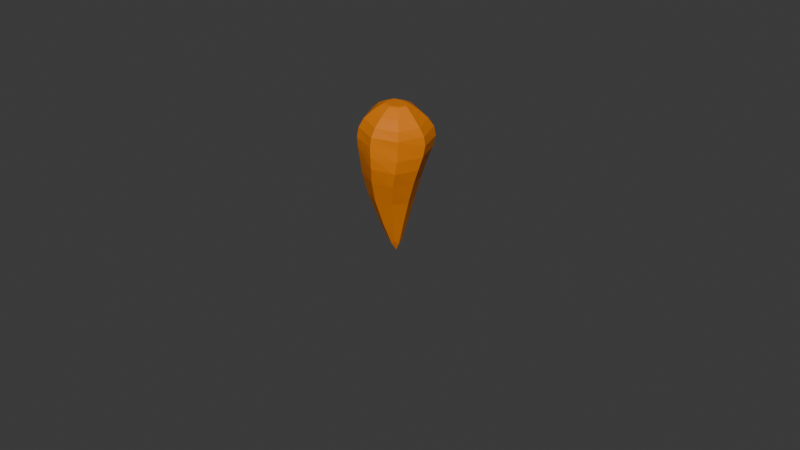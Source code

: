 # Source: carrot.blend  (saved by Blender 4.3.34; exported with 4.5.12 LTS)
import bpy
from mathutils import Matrix  # noqa: F401  (used for matrix-valued properties, if any)

bpy.ops.wm.read_factory_settings(use_empty=True)
scene = bpy.context.scene
scene.name = 'Scene'

# ---- collections
col_collection = bpy.data.collections.new('Collection'); scene.collection.children.link(col_collection)
col_growthstage_1 = bpy.data.collections.new('growthstage_1'); col_collection.children.link(col_growthstage_1)
col_growthstage_2 = bpy.data.collections.new('growthstage_2'); col_collection.children.link(col_growthstage_2)
col_growthstage_3 = bpy.data.collections.new('growthstage_3'); col_collection.children.link(col_growthstage_3)

# ---- materials (node trees are filled in below, after node groups)
mat_material = bpy.data.materials.new('Material')
mat_material.alpha_threshold = 0.0
mat_material.roughness = 0.5
mat_material.line_color = (0.0, 0.0, 0.0, 1.0)
mat_material_001 = bpy.data.materials.new('Material.001')
mat_material_004 = bpy.data.materials.new('Material.004')
mat_material_004.alpha_threshold = 0.0
mat_material_004.roughness = 0.5
mat_material_004.line_color = (0.0, 0.0, 0.0, 1.0)
mat_material_003 = bpy.data.materials.new('Material.003')
mat_material_005 = bpy.data.materials.new('Material.005')
mat_material_005.alpha_threshold = 0.0
mat_material_005.roughness = 0.5
mat_material_005.line_color = (0.0, 0.0, 0.0, 1.0)

# ---- material node trees
mat_material.use_nodes = True; mat_material.node_tree.nodes.clear()
_N = mat_material.node_tree.nodes; _L = mat_material.node_tree.links
n0 = _N.new('ShaderNodeOutputMaterial'); n0.name = 'Material Output'; n0.location = (300, 300)
n1 = _N.new('ShaderNodeBsdfPrincipled'); n1.name = 'Principled BSDF'; n1.location = (10, 300)
n1.inputs[0].default_value = (0.8001, 0.2146, 0.0, 1.0)
n1.inputs[3].default_value = 1.45
_L.new(n1.outputs[0], n0.inputs[0])
n0.is_active_output = True
mat_material_001.use_nodes = True; mat_material_001.node_tree.nodes.clear()
_N = mat_material_001.node_tree.nodes; _L = mat_material_001.node_tree.links
n0 = _N.new('ShaderNodeBsdfPrincipled'); n0.name = 'Principled BSDF'; n0.location = (10, 300)
n0.inputs[0].default_value = (0.01838, 0.8002, 0.0447, 1.0)
n1 = _N.new('ShaderNodeOutputMaterial'); n1.name = 'Material Output'; n1.location = (300, 300)
_L.new(n0.outputs[0], n1.inputs[0])
n1.is_active_output = True
mat_material_004.use_nodes = True; mat_material_004.node_tree.nodes.clear()
_N = mat_material_004.node_tree.nodes; _L = mat_material_004.node_tree.links
n0 = _N.new('ShaderNodeOutputMaterial'); n0.name = 'Material Output'; n0.location = (300, 300)
n1 = _N.new('ShaderNodeBsdfPrincipled'); n1.name = 'Principled BSDF'; n1.location = (10, 300)
n1.inputs[0].default_value = (0.8001, 0.2146, 0.0, 1.0)
n1.inputs[3].default_value = 1.45
_L.new(n1.outputs[0], n0.inputs[0])
n0.is_active_output = True
mat_material_003.use_nodes = True; mat_material_003.node_tree.nodes.clear()
_N = mat_material_003.node_tree.nodes; _L = mat_material_003.node_tree.links
n0 = _N.new('ShaderNodeBsdfPrincipled'); n0.name = 'Principled BSDF'; n0.location = (10, 300)
n0.inputs[0].default_value = (0.01838, 0.8002, 0.0447, 1.0)
n1 = _N.new('ShaderNodeOutputMaterial'); n1.name = 'Material Output'; n1.location = (300, 300)
_L.new(n0.outputs[0], n1.inputs[0])
n1.is_active_output = True
mat_material_005.use_nodes = True; mat_material_005.node_tree.nodes.clear()
_N = mat_material_005.node_tree.nodes; _L = mat_material_005.node_tree.links
n0 = _N.new('ShaderNodeOutputMaterial'); n0.name = 'Material Output'; n0.location = (300, 300)
n1 = _N.new('ShaderNodeBsdfPrincipled'); n1.name = 'Principled BSDF'; n1.location = (10, 300)
n1.inputs[0].default_value = (0.8001, 0.2146, 0.0, 1.0)
n1.inputs[3].default_value = 1.45
_L.new(n1.outputs[0], n0.inputs[0])
n0.is_active_output = True

# ---- world
world_world = bpy.data.worlds.new('World'); scene.world = world_world
world_world.use_nodes = True; world_world.node_tree.nodes.clear()
_N = world_world.node_tree.nodes; _L = world_world.node_tree.links
n0 = _N.new('ShaderNodeOutputWorld'); n0.name = 'World Output'; n0.location = (300, 300)
n1 = _N.new('ShaderNodeBackground'); n1.name = 'Background'; n1.location = (10, 300)
n1.inputs[0].default_value = (0.05088, 0.05088, 0.05088, 1.0)
_L.new(n1.outputs[0], n0.inputs[0])
n0.is_active_output = True
world_world.color = (0.05088, 0.05088, 0.05088)
world_world.sun_shadow_jitter_overblur = 0.0

# ---- meshes
me_cube = bpy.data.meshes.new('Cube')
me_cube.from_pydata([(0.6212, 0.6722, 0.8104), (0.004201, 0.01464, -1.957), (0.7111, -0.7699, 0.8104), (0.004201, -0.01464, -1.957), (-0.7884, 0.8599, 1.039), (-0.004201, 0.01464, -1.957), (-0.7089, -0.6587, 0.8701), (-0.004201, -0.01464, -1.957), (0.6616, 0.6091, 0.09742), (-0.6589, -0.6773, 0.2029), (0.649, -0.8112, -0.01042), (-0.8313, 0.6622, 0.04615), (-0.8295, -0.7459, 0.4942), (0.8413, 0.8599, 0.5), (0.6467, -0.7104, 0.5), (-0.7073, 0.7184, 0.5185), (0.4498, 0.4544, -0.7654), (0.3309, -0.5818, -0.5), (-0.7325, 0.6732, -0.2911), (-0.7555, -0.5007, -0.6279), (0.255, -0.2142, 1.153), (-0.255, -0.2142, 1.153), (0.255, 0.2142, 1.153), (-0.255, 0.2142, 1.153), (0.255, -0.2142, 1.153), (-0.255, -0.2142, 1.153), (0.255, 0.2142, 1.153), (-0.255, 0.2142, 1.153)], [], [(4, 6, 21, 23), (14, 2, 6, 12), (12, 6, 4, 15), (5, 1, 3, 7), (13, 0, 2, 14), (15, 4, 0, 13), (18, 11, 8, 16), (16, 8, 10, 17), (19, 9, 11, 18), (17, 10, 9, 19), (11, 15, 13, 8), (8, 13, 14, 10), (9, 12, 15, 11), (10, 14, 12, 9), (3, 17, 19, 7), (7, 19, 18, 5), (1, 16, 17, 3), (5, 18, 16, 1), (22, 23, 27, 26), (2, 0, 22, 20), (0, 4, 23, 22), (6, 2, 20, 21), (26, 27, 25, 24), (20, 22, 26, 24), (23, 21, 25, 27), (21, 20, 24, 25)])
_uv = me_cube.uv_layers.new(name='UVMap')
_uv.uv.foreach_set('vector', [0.625, 0.25, 0.625, 0.0, 0.625, 0.0, 0.625, 0.25, 0.5625, 0.75, 0.625, 0.75, 0.625, 1.0, 0.5625, 1.0, 0.5625, 0.0, 0.625, 0.0, 0.625, 0.25, 0.5625, 0.25, 0.125, 0.5, 0.375, 0.5, 0.375, 0.75, 0.125, 0.75, 0.5625, 0.5, 0.625, 0.5, 0.625, 0.75, 0.5625, 0.75, 0.5625, 0.25, 0.625, 0.25, 0.625, 0.5, 0.5625, 0.5, 0.4375, 0.25, 0.5, 0.25, 0.5, 0.5, 0.4375, 0.5, 0.4375, 0.5, 0.5, 0.5, 0.5, 0.75, 0.4375, 0.75, 0.4375, 0.0, 0.5, 0.0, 0.5, 0.25, 0.4375, 0.25, 0.4375, 0.75, 0.5, 0.75, 0.5, 1.0, 0.4375, 1.0, 0.5, 0.25, 0.5625, 0.25, 0.5625, 0.5, 0.5, 0.5, 0.5, 0.5, 0.5625, 0.5, 0.5625, 0.75, 0.5, 0.75, 0.5, 0.0, 0.5625, 0.0, 0.5625, 0.25, 0.5, 0.25, 0.5, 0.75, 0.5625, 0.75, 0.5625, 1.0, 0.5, 1.0, 0.375, 0.75, 0.4375, 0.75, 0.4375, 1.0, 0.375, 1.0, 0.375, 0.0, 0.4375, 0.0, 0.4375, 0.25, 0.375, 0.25, 0.375, 0.5, 0.4375, 0.5, 0.4375, 0.75, 0.375, 0.75, 0.375, 0.25, 0.4375, 0.25, 0.4375, 0.5, 0.375, 0.5, 0.625, 0.5, 0.625, 0.25, 0.625, 0.25, 0.625, 0.5, 0.625, 0.75, 0.625, 0.5, 0.625, 0.5, 0.625, 0.75, 0.625, 0.5, 0.625, 0.25, 0.625, 0.25, 0.625, 0.5, 0.625, 1.0, 0.625, 0.75, 0.625, 0.75, 0.625, 1.0, 0.625, 0.5, 0.875, 0.5, 0.875, 0.75, 0.625, 0.75, 0.625, 0.75, 0.625, 0.5, 0.625, 0.5, 0.625, 0.75, 0.625, 0.25, 0.625, 0.0, 0.625, 0.0, 0.625, 0.25, 0.625, 1.0, 0.625, 0.75, 0.625, 0.75, 0.625, 1.0])
me_cube.materials.append(mat_material)
me_cube.use_mirror_vertex_groups = False
me_cube.update()
me_cylinder = bpy.data.meshes.new('Cylinder')
me_cylinder.from_pydata([(0.0, 0.2, -0.5), (0.0, 0.4382, 0.3862), (0.1732, 0.1, -0.5), (0.2484, 0.2061, -0.2542), (0.1732, -0.1, -0.5), (0.5072, -0.2191, 0.5228), (0.0, -0.2, -0.5), (0.03274, -0.2328, -0.2058), (-0.1732, -0.1, -0.5), (-0.2564, -0.2191, 0.353), (-0.1732, 0.1, -0.5), (-0.2564, 0.2191, -0.001849)], [], [(0, 1, 3, 2), (2, 3, 5, 4), (4, 5, 7, 6), (6, 7, 9, 8), (8, 9, 11, 10), (10, 11, 1, 0), (0, 2, 4, 6, 8, 10)])
_uv = me_cylinder.uv_layers.new(name='UVMap')
_uv.uv.foreach_set('vector', [1.0, 0.5, 1.0, 1.0, 0.8333, 1.0, 0.8333, 0.5, 0.8333, 0.5, 0.8333, 1.0, 0.6667, 1.0, 0.6667, 0.5, 0.6667, 0.5, 0.6667, 1.0, 0.5, 1.0, 0.5, 0.5, 0.5, 0.5, 0.5, 1.0, 0.3333, 1.0, 0.3333, 0.5, 0.3333, 0.5, 0.3333, 1.0, 0.1667, 1.0, 0.1667, 0.5, 0.1667, 0.5, 0.1667, 1.0, -8.941e-08, 1.0, -8.941e-08, 0.5, 0.75, 0.49, 0.9578, 0.37, 0.9578, 0.13, 0.75, 0.01, 0.5422, 0.13, 0.5422, 0.37])
me_cylinder.materials.append(mat_material_001)
me_cylinder.update()
me_cube_001 = bpy.data.meshes.new('Cube.001')
me_cube_001.from_pydata([(0.6212, 0.6722, 0.8104), (0.004201, 0.01464, -1.957), (0.7111, -0.7699, 0.8104), (0.004201, -0.01464, -1.957), (-0.7884, 0.8599, 1.039), (-0.004201, 0.01464, -1.957), (-0.7089, -0.6587, 0.8701), (-0.004201, -0.01464, -1.957), (0.6616, 0.6091, 0.09742), (-0.6589, -0.6773, 0.2029), (0.649, -0.8112, -0.01042), (-0.8313, 0.6622, 0.04615), (-0.8295, -0.7459, 0.4942), (0.8413, 0.8599, 0.5), (0.6467, -0.7104, 0.5), (-0.7073, 0.7184, 0.5185), (0.4498, 0.4544, -0.7654), (0.3309, -0.5818, -0.5), (-0.7325, 0.6732, -0.2911), (-0.7555, -0.5007, -0.6279), (0.255, -0.2142, 1.153), (-0.255, -0.2142, 1.153), (0.255, 0.2142, 1.153), (-0.255, 0.2142, 1.153), (0.255, -0.2142, 1.153), (-0.255, -0.2142, 1.153), (0.255, 0.2142, 1.153), (-0.255, 0.2142, 1.153)], [], [(4, 6, 21, 23), (14, 2, 6, 12), (12, 6, 4, 15), (5, 1, 3, 7), (13, 0, 2, 14), (15, 4, 0, 13), (18, 11, 8, 16), (16, 8, 10, 17), (19, 9, 11, 18), (17, 10, 9, 19), (11, 15, 13, 8), (8, 13, 14, 10), (9, 12, 15, 11), (10, 14, 12, 9), (3, 17, 19, 7), (7, 19, 18, 5), (1, 16, 17, 3), (5, 18, 16, 1), (22, 23, 27, 26), (2, 0, 22, 20), (0, 4, 23, 22), (6, 2, 20, 21), (26, 27, 25, 24), (20, 22, 26, 24), (23, 21, 25, 27), (21, 20, 24, 25)])
_uv = me_cube_001.uv_layers.new(name='UVMap')
_uv.uv.foreach_set('vector', [0.625, 0.25, 0.625, 0.0, 0.625, 0.0, 0.625, 0.25, 0.5625, 0.75, 0.625, 0.75, 0.625, 1.0, 0.5625, 1.0, 0.5625, 0.0, 0.625, 0.0, 0.625, 0.25, 0.5625, 0.25, 0.125, 0.5, 0.375, 0.5, 0.375, 0.75, 0.125, 0.75, 0.5625, 0.5, 0.625, 0.5, 0.625, 0.75, 0.5625, 0.75, 0.5625, 0.25, 0.625, 0.25, 0.625, 0.5, 0.5625, 0.5, 0.4375, 0.25, 0.5, 0.25, 0.5, 0.5, 0.4375, 0.5, 0.4375, 0.5, 0.5, 0.5, 0.5, 0.75, 0.4375, 0.75, 0.4375, 0.0, 0.5, 0.0, 0.5, 0.25, 0.4375, 0.25, 0.4375, 0.75, 0.5, 0.75, 0.5, 1.0, 0.4375, 1.0, 0.5, 0.25, 0.5625, 0.25, 0.5625, 0.5, 0.5, 0.5, 0.5, 0.5, 0.5625, 0.5, 0.5625, 0.75, 0.5, 0.75, 0.5, 0.0, 0.5625, 0.0, 0.5625, 0.25, 0.5, 0.25, 0.5, 0.75, 0.5625, 0.75, 0.5625, 1.0, 0.5, 1.0, 0.375, 0.75, 0.4375, 0.75, 0.4375, 1.0, 0.375, 1.0, 0.375, 0.0, 0.4375, 0.0, 0.4375, 0.25, 0.375, 0.25, 0.375, 0.5, 0.4375, 0.5, 0.4375, 0.75, 0.375, 0.75, 0.375, 0.25, 0.4375, 0.25, 0.4375, 0.5, 0.375, 0.5, 0.625, 0.5, 0.625, 0.25, 0.625, 0.25, 0.625, 0.5, 0.625, 0.75, 0.625, 0.5, 0.625, 0.5, 0.625, 0.75, 0.625, 0.5, 0.625, 0.25, 0.625, 0.25, 0.625, 0.5, 0.625, 1.0, 0.625, 0.75, 0.625, 0.75, 0.625, 1.0, 0.625, 0.5, 0.875, 0.5, 0.875, 0.75, 0.625, 0.75, 0.625, 0.75, 0.625, 0.5, 0.625, 0.5, 0.625, 0.75, 0.625, 0.25, 0.625, 0.0, 0.625, 0.0, 0.625, 0.25, 0.625, 1.0, 0.625, 0.75, 0.625, 0.75, 0.625, 1.0])
me_cube_001.materials.append(mat_material_004)
me_cube_001.use_mirror_vertex_groups = False
me_cube_001.update()
me_cylinder_001 = bpy.data.meshes.new('Cylinder.001')
me_cylinder_001.from_pydata([(0.0, 0.2, -0.5), (0.0, 0.4382, 0.3862), (0.1732, 0.1, -0.5), (0.2484, 0.2061, -0.2542), (0.1732, -0.1, -0.5), (0.5072, -0.2191, 0.5228), (0.0, -0.2, -0.5), (0.03274, -0.2328, -0.2058), (-0.1732, -0.1, -0.5), (-0.2564, -0.2191, 0.353), (-0.1732, 0.1, -0.5), (-0.2564, 0.2191, -0.001849)], [], [(0, 1, 3, 2), (2, 3, 5, 4), (4, 5, 7, 6), (6, 7, 9, 8), (8, 9, 11, 10), (10, 11, 1, 0), (0, 2, 4, 6, 8, 10)])
_uv = me_cylinder_001.uv_layers.new(name='UVMap')
_uv.uv.foreach_set('vector', [1.0, 0.5, 1.0, 1.0, 0.8333, 1.0, 0.8333, 0.5, 0.8333, 0.5, 0.8333, 1.0, 0.6667, 1.0, 0.6667, 0.5, 0.6667, 0.5, 0.6667, 1.0, 0.5, 1.0, 0.5, 0.5, 0.5, 0.5, 0.5, 1.0, 0.3333, 1.0, 0.3333, 0.5, 0.3333, 0.5, 0.3333, 1.0, 0.1667, 1.0, 0.1667, 0.5, 0.1667, 0.5, 0.1667, 1.0, -8.941e-08, 1.0, -8.941e-08, 0.5, 0.75, 0.49, 0.9578, 0.37, 0.9578, 0.13, 0.75, 0.01, 0.5422, 0.13, 0.5422, 0.37])
me_cylinder_001.materials.append(mat_material_003)
me_cylinder_001.update()
me_cube_002 = bpy.data.meshes.new('Cube.002')
me_cube_002.from_pydata([(0.6212, 0.6722, 0.8104), (0.004201, 0.01464, -1.957), (0.7111, -0.7699, 0.8104), (0.004201, -0.01464, -1.957), (-0.7884, 0.8599, 1.039), (-0.004201, 0.01464, -1.957), (-0.7089, -0.6587, 0.8701), (-0.004201, -0.01464, -1.957), (0.6616, 0.6091, 0.09742), (-0.6589, -0.6773, 0.2029), (0.649, -0.8112, -0.01042), (-0.8313, 0.6622, 0.04615), (-0.8295, -0.7459, 0.4942), (0.8413, 0.8599, 0.5), (0.6467, -0.7104, 0.5), (-0.7073, 0.7184, 0.5185), (0.4498, 0.4544, -0.7654), (0.3309, -0.5818, -0.5), (-0.7325, 0.6732, -0.2911), (-0.7555, -0.5007, -0.6279), (0.255, -0.2142, 1.153), (-0.255, -0.2142, 1.153), (0.255, 0.2142, 1.153), (-0.255, 0.2142, 1.153), (0.255, -0.2142, 1.153), (-0.255, -0.2142, 1.153), (0.255, 0.2142, 1.153), (-0.255, 0.2142, 1.153)], [], [(4, 6, 21, 23), (14, 2, 6, 12), (12, 6, 4, 15), (5, 1, 3, 7), (13, 0, 2, 14), (15, 4, 0, 13), (18, 11, 8, 16), (16, 8, 10, 17), (19, 9, 11, 18), (17, 10, 9, 19), (11, 15, 13, 8), (8, 13, 14, 10), (9, 12, 15, 11), (10, 14, 12, 9), (3, 17, 19, 7), (7, 19, 18, 5), (1, 16, 17, 3), (5, 18, 16, 1), (22, 23, 27, 26), (2, 0, 22, 20), (0, 4, 23, 22), (6, 2, 20, 21), (26, 27, 25, 24), (20, 22, 26, 24), (23, 21, 25, 27), (21, 20, 24, 25)])
_uv = me_cube_002.uv_layers.new(name='UVMap')
_uv.uv.foreach_set('vector', [0.625, 0.25, 0.625, 0.0, 0.625, 0.0, 0.625, 0.25, 0.5625, 0.75, 0.625, 0.75, 0.625, 1.0, 0.5625, 1.0, 0.5625, 0.0, 0.625, 0.0, 0.625, 0.25, 0.5625, 0.25, 0.125, 0.5, 0.375, 0.5, 0.375, 0.75, 0.125, 0.75, 0.5625, 0.5, 0.625, 0.5, 0.625, 0.75, 0.5625, 0.75, 0.5625, 0.25, 0.625, 0.25, 0.625, 0.5, 0.5625, 0.5, 0.4375, 0.25, 0.5, 0.25, 0.5, 0.5, 0.4375, 0.5, 0.4375, 0.5, 0.5, 0.5, 0.5, 0.75, 0.4375, 0.75, 0.4375, 0.0, 0.5, 0.0, 0.5, 0.25, 0.4375, 0.25, 0.4375, 0.75, 0.5, 0.75, 0.5, 1.0, 0.4375, 1.0, 0.5, 0.25, 0.5625, 0.25, 0.5625, 0.5, 0.5, 0.5, 0.5, 0.5, 0.5625, 0.5, 0.5625, 0.75, 0.5, 0.75, 0.5, 0.0, 0.5625, 0.0, 0.5625, 0.25, 0.5, 0.25, 0.5, 0.75, 0.5625, 0.75, 0.5625, 1.0, 0.5, 1.0, 0.375, 0.75, 0.4375, 0.75, 0.4375, 1.0, 0.375, 1.0, 0.375, 0.0, 0.4375, 0.0, 0.4375, 0.25, 0.375, 0.25, 0.375, 0.5, 0.4375, 0.5, 0.4375, 0.75, 0.375, 0.75, 0.375, 0.25, 0.4375, 0.25, 0.4375, 0.5, 0.375, 0.5, 0.625, 0.5, 0.625, 0.25, 0.625, 0.25, 0.625, 0.5, 0.625, 0.75, 0.625, 0.5, 0.625, 0.5, 0.625, 0.75, 0.625, 0.5, 0.625, 0.25, 0.625, 0.25, 0.625, 0.5, 0.625, 1.0, 0.625, 0.75, 0.625, 0.75, 0.625, 1.0, 0.625, 0.5, 0.875, 0.5, 0.875, 0.75, 0.625, 0.75, 0.625, 0.75, 0.625, 0.5, 0.625, 0.5, 0.625, 0.75, 0.625, 0.25, 0.625, 0.0, 0.625, 0.0, 0.625, 0.25, 0.625, 1.0, 0.625, 0.75, 0.625, 0.75, 0.625, 1.0])
me_cube_002.materials.append(mat_material_005)
me_cube_002.use_mirror_vertex_groups = False
me_cube_002.update()

# ---- objects
ob_carrotbody = bpy.data.objects.new('carrotbody', me_cube)
ob_carrotleaves = bpy.data.objects.new('carrotleaves', me_cylinder)
ob_carrotbody_001 = bpy.data.objects.new('carrotbody.001', me_cube_001)
ob_carrotleaves_001 = bpy.data.objects.new('carrotleaves.001', me_cylinder_001)
ob_carrotbody_002 = bpy.data.objects.new('carrotbody.002', me_cube_002)

# ---- transforms, parenting, visibility, modifiers, constraints
ob_carrotbody.location = (0.0, 0.0, 0.0)
ob_carrotbody.lock_rotations_4d = False
ob_carrotbody.empty_display_type = 'ARROWS'
ob_carrotbody.lineart.crease_threshold = 0.0
_m = ob_carrotbody.modifiers.new('Subdivision', 'SUBSURF')
_m.render_levels = 1
ob_carrotleaves.location = (0.0, 0.0, 1.515)
ob_carrotbody_001.location = (0.0, 0.0, -0.1781)
ob_carrotbody_001.scale = (0.6372, 0.6372, 0.8246)
ob_carrotbody_001.lock_rotations_4d = False
ob_carrotbody_001.empty_display_type = 'ARROWS'
ob_carrotbody_001.lineart.crease_threshold = 0.0
_m = ob_carrotbody_001.modifiers.new('Subdivision', 'SUBSURF')
_m.render_levels = 1
ob_carrotleaves_001.location = (0.0, 0.0, 0.9041)
ob_carrotleaves_001.scale = (0.4291, 0.4291, 0.3194)
ob_carrotbody_002.location = (0.0, 0.0, 0.0)
ob_carrotbody_002.scale = (0.3, 0.3, 0.3)
ob_carrotbody_002.lock_rotations_4d = False
ob_carrotbody_002.empty_display_type = 'ARROWS'
ob_carrotbody_002.lineart.crease_threshold = 0.0
_m = ob_carrotbody_002.modifiers.new('Subdivision', 'SUBSURF')
_m.render_levels = 1

# ---- collection membership
col_growthstage_1.objects.link(ob_carrotbody)
col_growthstage_1.objects.link(ob_carrotleaves)
col_growthstage_2.objects.link(ob_carrotbody_001)
col_growthstage_2.objects.link(ob_carrotleaves_001)
col_growthstage_3.objects.link(ob_carrotbody_002)
def _layer_coll(name, lc=None):
    lc = lc or bpy.context.view_layer.layer_collection
    for c in lc.children:
        if c.name == name: return c
        r = _layer_coll(name, c)
        if r: return r
_layer_coll('growthstage_1').exclude = True
_layer_coll('growthstage_2').exclude = True

# ---- scene / render settings (as saved in the file)
scene.frame_start = 1; scene.frame_end = 250; scene.frame_set(1)
scene.render.engine = 'BLENDER_EEVEE_NEXT'
bpy.context.view_layer.update()

# ---- added for rendering (the .blend has no active camera and no usable light): camera, sun
cam_auto = bpy.data.cameras.new('AutoCamera')
cam_auto.lens = 50.0
cam_auto.sensor_width = 36.0
cam_auto.clip_end = 1000.0
ob_auto_camera = bpy.data.objects.new('AutoCamera', cam_auto)
scene.collection.objects.link(ob_auto_camera)
ob_auto_camera.location = (3.61952, -4.31307, 2.48967)
ob_auto_camera.rotation_euler = (1.09748, -7.21219e-08, 0.694738)
scene.camera = ob_auto_camera
light_auto_sun = bpy.data.lights.new('AutoSun', 'SUN')
light_auto_sun.energy = 3.0
light_auto_sun.angle = 0.0523599
ob_auto_sun = bpy.data.objects.new('AutoSun', light_auto_sun)
scene.collection.objects.link(ob_auto_sun)
ob_auto_sun.rotation_euler = (0.872665, 0.174533, 0.523599)
bpy.context.view_layer.update()
